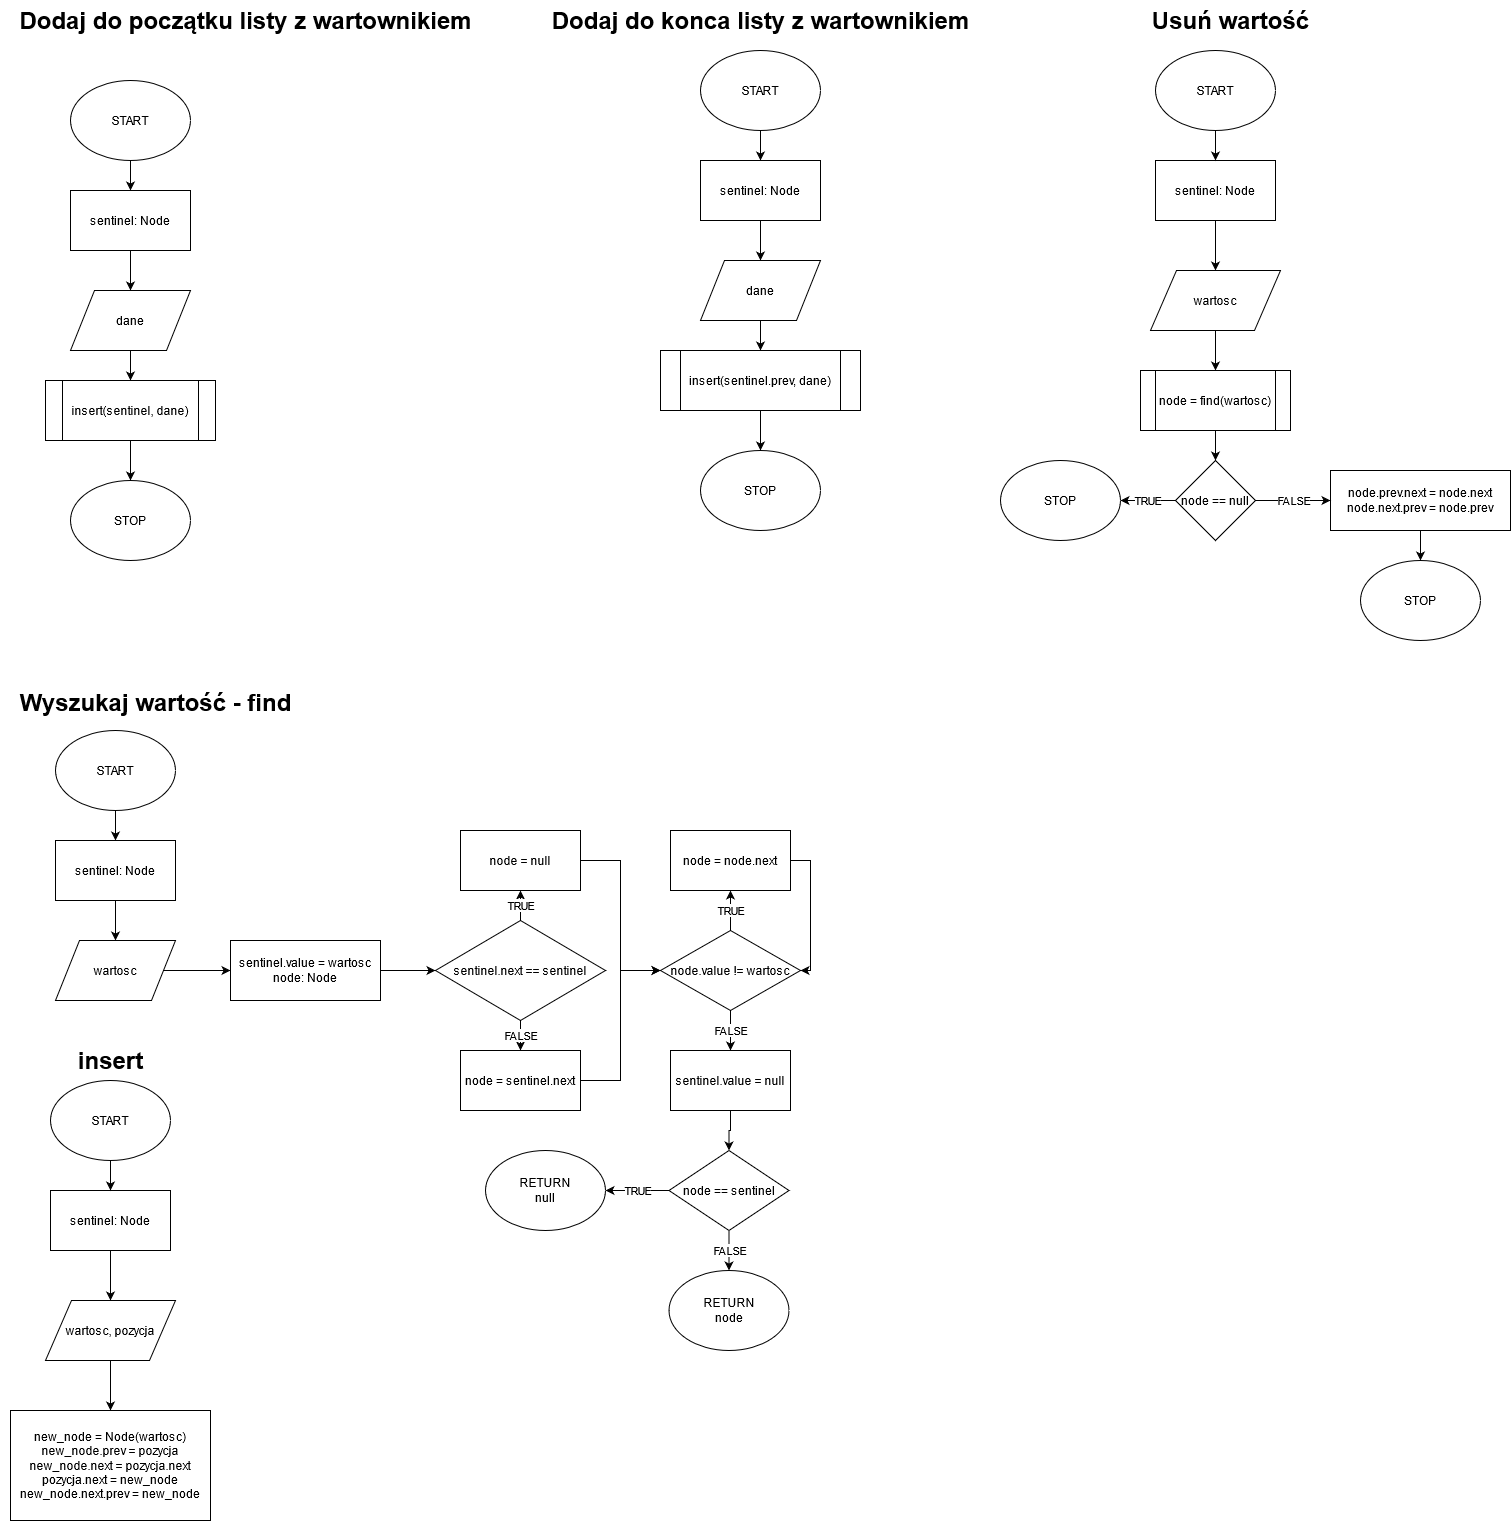

The diagram above was exported from draw.io. Its source (the exported page's mxGraphModel, read from the mxfile embedded in the PNG):
<mxGraphModel dx="1564" dy="1358" grid="1" gridSize="10" guides="1" tooltips="1" connect="1" arrows="1" fold="1" page="1" pageScale="1" pageWidth="827" pageHeight="1169" math="0" shadow="0">
  <root>
    <mxCell id="0" />
    <mxCell id="1" parent="0" />
    <mxCell id="7YsWU4_cLGxjcix8OMJr-1" value="Dodaj do początku listy z wartownikiem" style="text;strokeColor=none;fillColor=none;html=1;fontSize=24;fontStyle=1;verticalAlign=middle;align=center;" parent="1" vertex="1">
      <mxGeometry width="490" height="40" as="geometry" />
    </mxCell>
    <mxCell id="7YsWU4_cLGxjcix8OMJr-2" value="" style="edgeStyle=orthogonalEdgeStyle;rounded=0;orthogonalLoop=1;jettySize=auto;html=1;" parent="1" source="7YsWU4_cLGxjcix8OMJr-3" target="7YsWU4_cLGxjcix8OMJr-5" edge="1">
      <mxGeometry relative="1" as="geometry" />
    </mxCell>
    <mxCell id="7YsWU4_cLGxjcix8OMJr-3" value="START" style="ellipse;whiteSpace=wrap;html=1;" parent="1" vertex="1">
      <mxGeometry x="70" y="80" width="120" height="80" as="geometry" />
    </mxCell>
    <mxCell id="7YsWU4_cLGxjcix8OMJr-4" value="" style="edgeStyle=orthogonalEdgeStyle;rounded=0;orthogonalLoop=1;jettySize=auto;html=1;" parent="1" source="7YsWU4_cLGxjcix8OMJr-5" target="7YsWU4_cLGxjcix8OMJr-7" edge="1">
      <mxGeometry relative="1" as="geometry" />
    </mxCell>
    <mxCell id="7YsWU4_cLGxjcix8OMJr-5" value="sentinel: Node" style="rounded=0;whiteSpace=wrap;html=1;" parent="1" vertex="1">
      <mxGeometry x="70" y="190" width="120" height="60" as="geometry" />
    </mxCell>
    <mxCell id="7YsWU4_cLGxjcix8OMJr-6" value="" style="edgeStyle=orthogonalEdgeStyle;rounded=0;orthogonalLoop=1;jettySize=auto;html=1;entryX=0.5;entryY=0;entryDx=0;entryDy=0;" parent="1" source="7YsWU4_cLGxjcix8OMJr-7" target="qxih7zJAlxPjidm2RWaQ-11" edge="1">
      <mxGeometry relative="1" as="geometry">
        <mxPoint x="157.5" y="390" as="targetPoint" />
      </mxGeometry>
    </mxCell>
    <mxCell id="7YsWU4_cLGxjcix8OMJr-7" value="dane" style="shape=parallelogram;perimeter=parallelogramPerimeter;whiteSpace=wrap;html=1;" parent="1" vertex="1">
      <mxGeometry x="70" y="290" width="120" height="60" as="geometry" />
    </mxCell>
    <mxCell id="7YsWU4_cLGxjcix8OMJr-34" value="Dodaj do konca listy z wartownikiem" style="text;strokeColor=none;fillColor=none;html=1;fontSize=24;fontStyle=1;verticalAlign=middle;align=center;" parent="1" vertex="1">
      <mxGeometry x="515" width="490" height="40" as="geometry" />
    </mxCell>
    <mxCell id="7YsWU4_cLGxjcix8OMJr-37" value="Wyszukaj wartość - find" style="text;strokeColor=none;fillColor=none;html=1;fontSize=24;fontStyle=1;verticalAlign=middle;align=center;" parent="1" vertex="1">
      <mxGeometry x="10" y="682" width="290" height="40" as="geometry" />
    </mxCell>
    <mxCell id="7YsWU4_cLGxjcix8OMJr-50" value="Usuń wartość" style="text;strokeColor=none;fillColor=none;html=1;fontSize=24;fontStyle=1;verticalAlign=middle;align=center;" parent="1" vertex="1">
      <mxGeometry x="1130" width="200" height="40" as="geometry" />
    </mxCell>
    <mxCell id="qxih7zJAlxPjidm2RWaQ-2" value="insert" style="text;strokeColor=none;fillColor=none;html=1;fontSize=24;fontStyle=1;verticalAlign=middle;align=center;" parent="1" vertex="1">
      <mxGeometry x="10" y="1040" width="200" height="40" as="geometry" />
    </mxCell>
    <mxCell id="qxih7zJAlxPjidm2RWaQ-8" value="" style="edgeStyle=orthogonalEdgeStyle;rounded=0;orthogonalLoop=1;jettySize=auto;html=1;" parent="1" source="qxih7zJAlxPjidm2RWaQ-3" target="qxih7zJAlxPjidm2RWaQ-7" edge="1">
      <mxGeometry relative="1" as="geometry" />
    </mxCell>
    <mxCell id="qxih7zJAlxPjidm2RWaQ-3" value="sentinel: Node" style="rounded=0;whiteSpace=wrap;html=1;" parent="1" vertex="1">
      <mxGeometry x="50" y="1190" width="120" height="60" as="geometry" />
    </mxCell>
    <mxCell id="qxih7zJAlxPjidm2RWaQ-5" value="" style="edgeStyle=orthogonalEdgeStyle;rounded=0;orthogonalLoop=1;jettySize=auto;html=1;" parent="1" source="qxih7zJAlxPjidm2RWaQ-4" target="qxih7zJAlxPjidm2RWaQ-3" edge="1">
      <mxGeometry relative="1" as="geometry" />
    </mxCell>
    <mxCell id="qxih7zJAlxPjidm2RWaQ-4" value="START" style="ellipse;whiteSpace=wrap;html=1;" parent="1" vertex="1">
      <mxGeometry x="50" y="1080" width="120" height="80" as="geometry" />
    </mxCell>
    <mxCell id="qxih7zJAlxPjidm2RWaQ-10" value="" style="edgeStyle=orthogonalEdgeStyle;rounded=0;orthogonalLoop=1;jettySize=auto;html=1;" parent="1" source="qxih7zJAlxPjidm2RWaQ-7" target="qxih7zJAlxPjidm2RWaQ-9" edge="1">
      <mxGeometry relative="1" as="geometry" />
    </mxCell>
    <mxCell id="qxih7zJAlxPjidm2RWaQ-7" value="wartosc, pozycja" style="shape=parallelogram;perimeter=parallelogramPerimeter;whiteSpace=wrap;html=1;" parent="1" vertex="1">
      <mxGeometry x="45" y="1300" width="130" height="60" as="geometry" />
    </mxCell>
    <mxCell id="qxih7zJAlxPjidm2RWaQ-9" value="new_node = Node(wartosc)&lt;br&gt;new_node.prev = pozycja&lt;br&gt;new_node.next = pozycja.next&lt;br&gt;pozycja.next = new_node&lt;br&gt;new_node.next.prev = new_node" style="rounded=0;whiteSpace=wrap;html=1;" parent="1" vertex="1">
      <mxGeometry x="10" y="1410" width="200" height="110" as="geometry" />
    </mxCell>
    <mxCell id="qxih7zJAlxPjidm2RWaQ-13" value="" style="edgeStyle=orthogonalEdgeStyle;rounded=0;orthogonalLoop=1;jettySize=auto;html=1;" parent="1" source="qxih7zJAlxPjidm2RWaQ-11" target="qxih7zJAlxPjidm2RWaQ-12" edge="1">
      <mxGeometry relative="1" as="geometry" />
    </mxCell>
    <mxCell id="qxih7zJAlxPjidm2RWaQ-11" value="insert(sentinel, dane)" style="shape=process;whiteSpace=wrap;html=1;backgroundOutline=1;" parent="1" vertex="1">
      <mxGeometry x="45" y="380" width="170" height="60" as="geometry" />
    </mxCell>
    <mxCell id="qxih7zJAlxPjidm2RWaQ-12" value="STOP" style="ellipse;whiteSpace=wrap;html=1;" parent="1" vertex="1">
      <mxGeometry x="70" y="480" width="120" height="80" as="geometry" />
    </mxCell>
    <mxCell id="qxih7zJAlxPjidm2RWaQ-14" value="" style="edgeStyle=orthogonalEdgeStyle;rounded=0;orthogonalLoop=1;jettySize=auto;html=1;" parent="1" source="qxih7zJAlxPjidm2RWaQ-15" target="qxih7zJAlxPjidm2RWaQ-17" edge="1">
      <mxGeometry relative="1" as="geometry" />
    </mxCell>
    <mxCell id="qxih7zJAlxPjidm2RWaQ-15" value="START" style="ellipse;whiteSpace=wrap;html=1;" parent="1" vertex="1">
      <mxGeometry x="700" y="50" width="120" height="80" as="geometry" />
    </mxCell>
    <mxCell id="qxih7zJAlxPjidm2RWaQ-16" value="" style="edgeStyle=orthogonalEdgeStyle;rounded=0;orthogonalLoop=1;jettySize=auto;html=1;" parent="1" source="qxih7zJAlxPjidm2RWaQ-17" target="qxih7zJAlxPjidm2RWaQ-19" edge="1">
      <mxGeometry relative="1" as="geometry" />
    </mxCell>
    <mxCell id="qxih7zJAlxPjidm2RWaQ-17" value="sentinel: Node" style="rounded=0;whiteSpace=wrap;html=1;" parent="1" vertex="1">
      <mxGeometry x="700" y="160" width="120" height="60" as="geometry" />
    </mxCell>
    <mxCell id="qxih7zJAlxPjidm2RWaQ-18" value="" style="edgeStyle=orthogonalEdgeStyle;rounded=0;orthogonalLoop=1;jettySize=auto;html=1;entryX=0.5;entryY=0;entryDx=0;entryDy=0;" parent="1" source="qxih7zJAlxPjidm2RWaQ-19" target="qxih7zJAlxPjidm2RWaQ-21" edge="1">
      <mxGeometry relative="1" as="geometry">
        <mxPoint x="787.5" y="360" as="targetPoint" />
      </mxGeometry>
    </mxCell>
    <mxCell id="qxih7zJAlxPjidm2RWaQ-19" value="dane" style="shape=parallelogram;perimeter=parallelogramPerimeter;whiteSpace=wrap;html=1;" parent="1" vertex="1">
      <mxGeometry x="700" y="260" width="120" height="60" as="geometry" />
    </mxCell>
    <mxCell id="qxih7zJAlxPjidm2RWaQ-20" value="" style="edgeStyle=orthogonalEdgeStyle;rounded=0;orthogonalLoop=1;jettySize=auto;html=1;" parent="1" source="qxih7zJAlxPjidm2RWaQ-21" target="qxih7zJAlxPjidm2RWaQ-22" edge="1">
      <mxGeometry relative="1" as="geometry" />
    </mxCell>
    <mxCell id="qxih7zJAlxPjidm2RWaQ-21" value="insert(sentinel.prev, dane)" style="shape=process;whiteSpace=wrap;html=1;backgroundOutline=1;" parent="1" vertex="1">
      <mxGeometry x="660" y="350" width="200" height="60" as="geometry" />
    </mxCell>
    <mxCell id="qxih7zJAlxPjidm2RWaQ-22" value="STOP" style="ellipse;whiteSpace=wrap;html=1;" parent="1" vertex="1">
      <mxGeometry x="700" y="450" width="120" height="80" as="geometry" />
    </mxCell>
    <mxCell id="qxih7zJAlxPjidm2RWaQ-24" value="" style="edgeStyle=orthogonalEdgeStyle;rounded=0;orthogonalLoop=1;jettySize=auto;html=1;" parent="1" source="qxih7zJAlxPjidm2RWaQ-25" target="qxih7zJAlxPjidm2RWaQ-27" edge="1">
      <mxGeometry relative="1" as="geometry" />
    </mxCell>
    <mxCell id="qxih7zJAlxPjidm2RWaQ-25" value="START" style="ellipse;whiteSpace=wrap;html=1;" parent="1" vertex="1">
      <mxGeometry x="55" y="730" width="120" height="80" as="geometry" />
    </mxCell>
    <mxCell id="qxih7zJAlxPjidm2RWaQ-26" value="" style="edgeStyle=orthogonalEdgeStyle;rounded=0;orthogonalLoop=1;jettySize=auto;html=1;" parent="1" source="qxih7zJAlxPjidm2RWaQ-27" target="qxih7zJAlxPjidm2RWaQ-28" edge="1">
      <mxGeometry relative="1" as="geometry" />
    </mxCell>
    <mxCell id="qxih7zJAlxPjidm2RWaQ-27" value="sentinel: Node" style="rounded=0;whiteSpace=wrap;html=1;" parent="1" vertex="1">
      <mxGeometry x="55" y="840" width="120" height="60" as="geometry" />
    </mxCell>
    <mxCell id="qxih7zJAlxPjidm2RWaQ-30" value="" style="edgeStyle=orthogonalEdgeStyle;rounded=0;orthogonalLoop=1;jettySize=auto;html=1;" parent="1" source="qxih7zJAlxPjidm2RWaQ-28" target="qxih7zJAlxPjidm2RWaQ-29" edge="1">
      <mxGeometry relative="1" as="geometry" />
    </mxCell>
    <mxCell id="qxih7zJAlxPjidm2RWaQ-28" value="wartosc" style="shape=parallelogram;perimeter=parallelogramPerimeter;whiteSpace=wrap;html=1;" parent="1" vertex="1">
      <mxGeometry x="55" y="940" width="120" height="60" as="geometry" />
    </mxCell>
    <mxCell id="qxih7zJAlxPjidm2RWaQ-32" value="" style="edgeStyle=orthogonalEdgeStyle;rounded=0;orthogonalLoop=1;jettySize=auto;html=1;" parent="1" source="qxih7zJAlxPjidm2RWaQ-29" target="qxih7zJAlxPjidm2RWaQ-31" edge="1">
      <mxGeometry relative="1" as="geometry" />
    </mxCell>
    <mxCell id="qxih7zJAlxPjidm2RWaQ-29" value="sentinel.value = wartosc&lt;br&gt;node: Node" style="rounded=0;whiteSpace=wrap;html=1;" parent="1" vertex="1">
      <mxGeometry x="230" y="940" width="150" height="60" as="geometry" />
    </mxCell>
    <mxCell id="qxih7zJAlxPjidm2RWaQ-37" value="FALSE" style="edgeStyle=orthogonalEdgeStyle;rounded=0;orthogonalLoop=1;jettySize=auto;html=1;" parent="1" source="qxih7zJAlxPjidm2RWaQ-31" target="qxih7zJAlxPjidm2RWaQ-36" edge="1">
      <mxGeometry relative="1" as="geometry" />
    </mxCell>
    <mxCell id="qxih7zJAlxPjidm2RWaQ-38" value="TRUE" style="edgeStyle=orthogonalEdgeStyle;rounded=0;orthogonalLoop=1;jettySize=auto;html=1;" parent="1" source="qxih7zJAlxPjidm2RWaQ-31" target="qxih7zJAlxPjidm2RWaQ-35" edge="1">
      <mxGeometry relative="1" as="geometry" />
    </mxCell>
    <mxCell id="qxih7zJAlxPjidm2RWaQ-31" value="sentinel.next == sentinel" style="rhombus;whiteSpace=wrap;html=1;" parent="1" vertex="1">
      <mxGeometry x="435" y="920" width="170" height="100" as="geometry" />
    </mxCell>
    <mxCell id="qxih7zJAlxPjidm2RWaQ-41" style="edgeStyle=orthogonalEdgeStyle;rounded=0;orthogonalLoop=1;jettySize=auto;html=1;exitX=1;exitY=0.5;exitDx=0;exitDy=0;entryX=0;entryY=0.5;entryDx=0;entryDy=0;" parent="1" source="qxih7zJAlxPjidm2RWaQ-35" target="qxih7zJAlxPjidm2RWaQ-39" edge="1">
      <mxGeometry relative="1" as="geometry" />
    </mxCell>
    <mxCell id="qxih7zJAlxPjidm2RWaQ-35" value="node = null" style="rounded=0;whiteSpace=wrap;html=1;" parent="1" vertex="1">
      <mxGeometry x="460" y="830" width="120" height="60" as="geometry" />
    </mxCell>
    <mxCell id="qxih7zJAlxPjidm2RWaQ-40" style="edgeStyle=orthogonalEdgeStyle;rounded=0;orthogonalLoop=1;jettySize=auto;html=1;exitX=1;exitY=0.5;exitDx=0;exitDy=0;entryX=0;entryY=0.5;entryDx=0;entryDy=0;" parent="1" source="qxih7zJAlxPjidm2RWaQ-36" target="qxih7zJAlxPjidm2RWaQ-39" edge="1">
      <mxGeometry relative="1" as="geometry" />
    </mxCell>
    <mxCell id="qxih7zJAlxPjidm2RWaQ-36" value="node = sentinel.next" style="rounded=0;whiteSpace=wrap;html=1;" parent="1" vertex="1">
      <mxGeometry x="460" y="1050" width="120" height="60" as="geometry" />
    </mxCell>
    <mxCell id="qxih7zJAlxPjidm2RWaQ-43" value="TRUE" style="edgeStyle=orthogonalEdgeStyle;rounded=0;orthogonalLoop=1;jettySize=auto;html=1;" parent="1" source="qxih7zJAlxPjidm2RWaQ-39" target="qxih7zJAlxPjidm2RWaQ-42" edge="1">
      <mxGeometry relative="1" as="geometry" />
    </mxCell>
    <mxCell id="qxih7zJAlxPjidm2RWaQ-47" value="FALSE" style="edgeStyle=orthogonalEdgeStyle;rounded=0;orthogonalLoop=1;jettySize=auto;html=1;" parent="1" source="qxih7zJAlxPjidm2RWaQ-39" target="qxih7zJAlxPjidm2RWaQ-46" edge="1">
      <mxGeometry relative="1" as="geometry" />
    </mxCell>
    <mxCell id="qxih7zJAlxPjidm2RWaQ-39" value="node.value != wartosc" style="rhombus;whiteSpace=wrap;html=1;" parent="1" vertex="1">
      <mxGeometry x="660" y="930" width="140" height="80" as="geometry" />
    </mxCell>
    <mxCell id="qxih7zJAlxPjidm2RWaQ-45" style="edgeStyle=orthogonalEdgeStyle;rounded=0;orthogonalLoop=1;jettySize=auto;html=1;exitX=1;exitY=0.5;exitDx=0;exitDy=0;entryX=1;entryY=0.5;entryDx=0;entryDy=0;" parent="1" source="qxih7zJAlxPjidm2RWaQ-42" target="qxih7zJAlxPjidm2RWaQ-39" edge="1">
      <mxGeometry relative="1" as="geometry">
        <Array as="points">
          <mxPoint x="810" y="860" />
          <mxPoint x="810" y="970" />
        </Array>
      </mxGeometry>
    </mxCell>
    <mxCell id="qxih7zJAlxPjidm2RWaQ-42" value="node = node.next" style="rounded=0;whiteSpace=wrap;html=1;" parent="1" vertex="1">
      <mxGeometry x="670" y="830" width="120" height="60" as="geometry" />
    </mxCell>
    <mxCell id="qxih7zJAlxPjidm2RWaQ-49" value="" style="edgeStyle=orthogonalEdgeStyle;rounded=0;orthogonalLoop=1;jettySize=auto;html=1;" parent="1" source="qxih7zJAlxPjidm2RWaQ-46" target="qxih7zJAlxPjidm2RWaQ-48" edge="1">
      <mxGeometry relative="1" as="geometry" />
    </mxCell>
    <mxCell id="qxih7zJAlxPjidm2RWaQ-46" value="sentinel.value = null" style="rounded=0;whiteSpace=wrap;html=1;" parent="1" vertex="1">
      <mxGeometry x="670" y="1050" width="120" height="60" as="geometry" />
    </mxCell>
    <mxCell id="qxih7zJAlxPjidm2RWaQ-52" value="FALSE" style="edgeStyle=orthogonalEdgeStyle;rounded=0;orthogonalLoop=1;jettySize=auto;html=1;" parent="1" source="qxih7zJAlxPjidm2RWaQ-48" target="qxih7zJAlxPjidm2RWaQ-51" edge="1">
      <mxGeometry relative="1" as="geometry" />
    </mxCell>
    <mxCell id="qxih7zJAlxPjidm2RWaQ-53" value="TRUE" style="edgeStyle=orthogonalEdgeStyle;rounded=0;orthogonalLoop=1;jettySize=auto;html=1;" parent="1" source="qxih7zJAlxPjidm2RWaQ-48" target="qxih7zJAlxPjidm2RWaQ-50" edge="1">
      <mxGeometry relative="1" as="geometry" />
    </mxCell>
    <mxCell id="qxih7zJAlxPjidm2RWaQ-48" value="node == sentinel" style="rhombus;whiteSpace=wrap;html=1;" parent="1" vertex="1">
      <mxGeometry x="668.5" y="1150" width="120" height="80" as="geometry" />
    </mxCell>
    <mxCell id="qxih7zJAlxPjidm2RWaQ-50" value="RETURN&lt;br&gt;null" style="ellipse;whiteSpace=wrap;html=1;" parent="1" vertex="1">
      <mxGeometry x="485" y="1150" width="120" height="80" as="geometry" />
    </mxCell>
    <mxCell id="qxih7zJAlxPjidm2RWaQ-51" value="RETURN&lt;br&gt;node" style="ellipse;whiteSpace=wrap;html=1;" parent="1" vertex="1">
      <mxGeometry x="668.5" y="1270" width="120" height="80" as="geometry" />
    </mxCell>
    <mxCell id="qxih7zJAlxPjidm2RWaQ-54" value="" style="edgeStyle=orthogonalEdgeStyle;rounded=0;orthogonalLoop=1;jettySize=auto;html=1;" parent="1" source="qxih7zJAlxPjidm2RWaQ-55" target="qxih7zJAlxPjidm2RWaQ-58" edge="1">
      <mxGeometry relative="1" as="geometry" />
    </mxCell>
    <mxCell id="qxih7zJAlxPjidm2RWaQ-55" value="sentinel: Node" style="rounded=0;whiteSpace=wrap;html=1;" parent="1" vertex="1">
      <mxGeometry x="1155" y="160" width="120" height="60" as="geometry" />
    </mxCell>
    <mxCell id="qxih7zJAlxPjidm2RWaQ-56" value="" style="edgeStyle=orthogonalEdgeStyle;rounded=0;orthogonalLoop=1;jettySize=auto;html=1;" parent="1" source="qxih7zJAlxPjidm2RWaQ-57" target="qxih7zJAlxPjidm2RWaQ-55" edge="1">
      <mxGeometry relative="1" as="geometry" />
    </mxCell>
    <mxCell id="qxih7zJAlxPjidm2RWaQ-57" value="START" style="ellipse;whiteSpace=wrap;html=1;" parent="1" vertex="1">
      <mxGeometry x="1155" y="50" width="120" height="80" as="geometry" />
    </mxCell>
    <mxCell id="qxih7zJAlxPjidm2RWaQ-61" value="" style="edgeStyle=orthogonalEdgeStyle;rounded=0;orthogonalLoop=1;jettySize=auto;html=1;" parent="1" source="qxih7zJAlxPjidm2RWaQ-58" target="qxih7zJAlxPjidm2RWaQ-60" edge="1">
      <mxGeometry relative="1" as="geometry" />
    </mxCell>
    <mxCell id="qxih7zJAlxPjidm2RWaQ-58" value="wartosc" style="shape=parallelogram;perimeter=parallelogramPerimeter;whiteSpace=wrap;html=1;" parent="1" vertex="1">
      <mxGeometry x="1150" y="270" width="130" height="60" as="geometry" />
    </mxCell>
    <mxCell id="qxih7zJAlxPjidm2RWaQ-69" value="" style="edgeStyle=orthogonalEdgeStyle;rounded=0;orthogonalLoop=1;jettySize=auto;html=1;" parent="1" source="qxih7zJAlxPjidm2RWaQ-59" target="qxih7zJAlxPjidm2RWaQ-68" edge="1">
      <mxGeometry relative="1" as="geometry" />
    </mxCell>
    <mxCell id="qxih7zJAlxPjidm2RWaQ-59" value="node.prev.next = node.next&lt;br&gt;node.next.prev = node.prev" style="rounded=0;whiteSpace=wrap;html=1;" parent="1" vertex="1">
      <mxGeometry x="1330" y="470" width="180" height="60" as="geometry" />
    </mxCell>
    <mxCell id="qxih7zJAlxPjidm2RWaQ-63" value="" style="edgeStyle=orthogonalEdgeStyle;rounded=0;orthogonalLoop=1;jettySize=auto;html=1;" parent="1" source="qxih7zJAlxPjidm2RWaQ-60" target="qxih7zJAlxPjidm2RWaQ-62" edge="1">
      <mxGeometry relative="1" as="geometry" />
    </mxCell>
    <mxCell id="qxih7zJAlxPjidm2RWaQ-60" value="node = find(wartosc)" style="shape=process;whiteSpace=wrap;html=1;backgroundOutline=1;" parent="1" vertex="1">
      <mxGeometry x="1140" y="370" width="150" height="60" as="geometry" />
    </mxCell>
    <mxCell id="qxih7zJAlxPjidm2RWaQ-65" value="TRUE" style="edgeStyle=orthogonalEdgeStyle;rounded=0;orthogonalLoop=1;jettySize=auto;html=1;" parent="1" source="qxih7zJAlxPjidm2RWaQ-62" target="qxih7zJAlxPjidm2RWaQ-64" edge="1">
      <mxGeometry relative="1" as="geometry" />
    </mxCell>
    <mxCell id="qxih7zJAlxPjidm2RWaQ-67" value="FALSE" style="edgeStyle=orthogonalEdgeStyle;rounded=0;orthogonalLoop=1;jettySize=auto;html=1;" parent="1" source="qxih7zJAlxPjidm2RWaQ-62" target="qxih7zJAlxPjidm2RWaQ-59" edge="1">
      <mxGeometry relative="1" as="geometry" />
    </mxCell>
    <mxCell id="qxih7zJAlxPjidm2RWaQ-62" value="node == null" style="rhombus;whiteSpace=wrap;html=1;" parent="1" vertex="1">
      <mxGeometry x="1175" y="460" width="80" height="80" as="geometry" />
    </mxCell>
    <mxCell id="qxih7zJAlxPjidm2RWaQ-64" value="STOP" style="ellipse;whiteSpace=wrap;html=1;" parent="1" vertex="1">
      <mxGeometry x="1000" y="460" width="120" height="80" as="geometry" />
    </mxCell>
    <mxCell id="qxih7zJAlxPjidm2RWaQ-68" value="STOP" style="ellipse;whiteSpace=wrap;html=1;" parent="1" vertex="1">
      <mxGeometry x="1360" y="560" width="120" height="80" as="geometry" />
    </mxCell>
  </root>
</mxGraphModel>